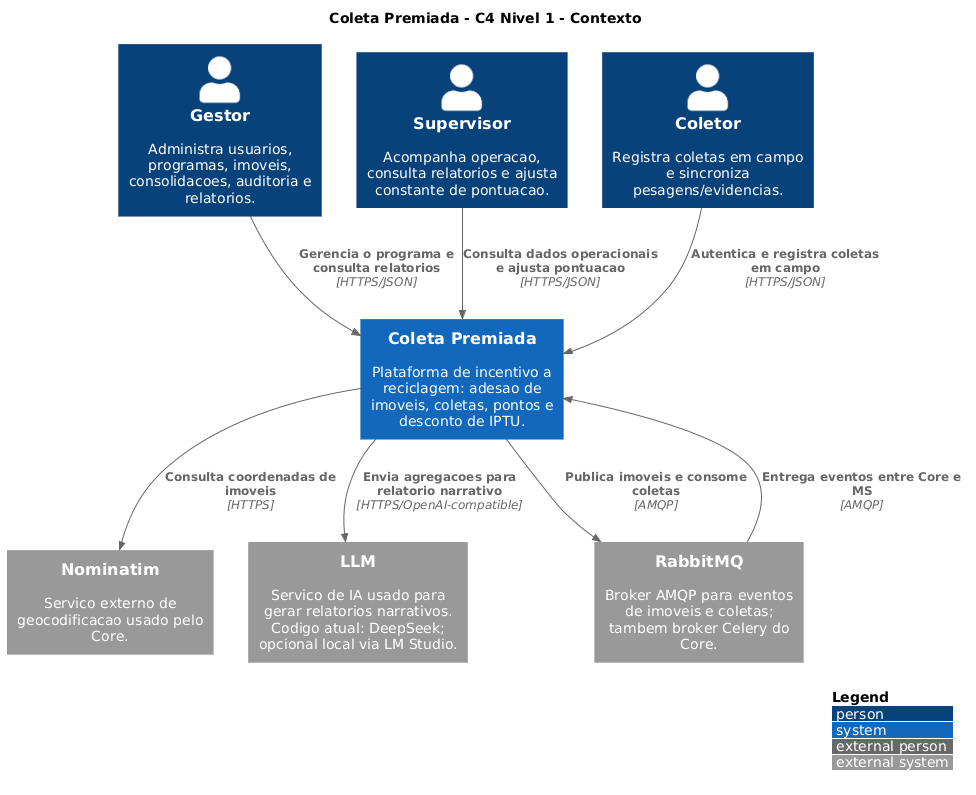

The diagram above was rendered by PlantUML. Its source (embedded in the PNG):
@startuml context
!includeurl https://raw.githubusercontent.com/plantuml-stdlib/C4-PlantUML/master/C4_Context.puml

title Coleta Premiada - C4 Nivel 1 - Contexto

LAYOUT_WITH_LEGEND()

Person(gestor, "Gestor", "Administra usuarios, programas, imoveis, consolidacoes, auditoria e relatorios.")
Person(supervisor, "Supervisor", "Acompanha operacao, consulta relatorios e ajusta constante de pontuacao.")
Person(coletor, "Coletor", "Registra coletas em campo e sincroniza pesagens/evidencias.")

System(cp, "Coleta Premiada", "Plataforma de incentivo a reciclagem: adesao de imoveis, coletas, pontos e desconto de IPTU.")

System_Ext(nominatim, "Nominatim", "Servico externo de geocodificacao usado pelo Core.")
System_Ext(llm, "LLM", "Servico de IA usado para gerar relatorios narrativos. Codigo atual: DeepSeek; opcional local via LM Studio.")
System_Ext(rabbitmq, "RabbitMQ", "Broker AMQP para eventos de imoveis e coletas; tambem broker Celery do Core.")

Rel(gestor, cp, "Gerencia o programa e consulta relatorios", "HTTPS/JSON")
Rel(supervisor, cp, "Consulta dados operacionais e ajusta pontuacao", "HTTPS/JSON")
Rel(coletor, cp, "Autentica e registra coletas em campo", "HTTPS/JSON")

Rel(cp, nominatim, "Consulta coordenadas de imoveis", "HTTPS")
Rel(cp, llm, "Envia agregacoes para relatorio narrativo", "HTTPS/OpenAI-compatible")
Rel(cp, rabbitmq, "Publica imoveis e consome coletas", "AMQP")
Rel(rabbitmq, cp, "Entrega eventos entre Core e MS", "AMQP")

' TODO: O requisito cita App React Native, mas o repositorio analisado em C:\Users\fdant\workspace\coleta-premiada-frontend e Next.js.
' Se existir um app mobile React Native em outro repositorio, incluir como cliente especifico do Coletor.

@enduml